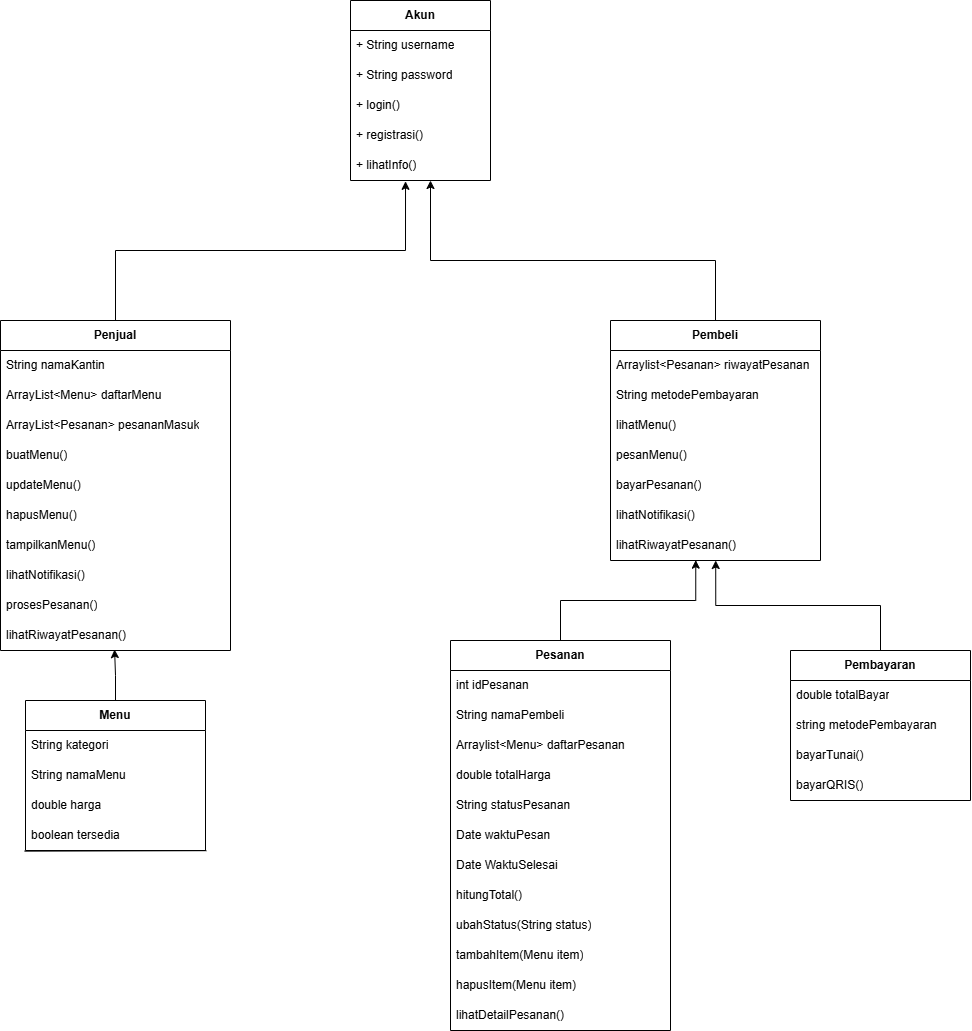

The diagram above was exported from draw.io. Its source (the exported page's mxGraphModel, read from the mxfile embedded in the PNG):
<mxGraphModel dx="2618" dy="876" grid="1" gridSize="10" guides="1" tooltips="1" connect="1" arrows="1" fold="1" page="1" pageScale="1" pageWidth="850" pageHeight="1100" math="0" shadow="0">
  <root>
    <mxCell id="0" />
    <mxCell id="1" parent="0" />
    <mxCell id="3XU3Uh1Xv3VMMNQh3b6g-1" parent="1" style="swimlane;fontStyle=0;childLayout=stackLayout;horizontal=1;startSize=30;horizontalStack=0;resizeParent=1;resizeParentMax=0;resizeLast=0;collapsible=1;marginBottom=0;whiteSpace=wrap;html=1;" value="&lt;b&gt;Akun&lt;/b&gt;" vertex="1">
      <mxGeometry height="180" width="140" y="60" as="geometry">
        <mxRectangle height="30" width="70" x="10" y="40" as="alternateBounds" />
      </mxGeometry>
    </mxCell>
    <mxCell id="3XU3Uh1Xv3VMMNQh3b6g-2" parent="3XU3Uh1Xv3VMMNQh3b6g-1" style="text;strokeColor=none;fillColor=none;align=left;verticalAlign=middle;spacingLeft=4;spacingRight=4;overflow=hidden;points=[[0,0.5],[1,0.5]];portConstraint=eastwest;rotatable=0;whiteSpace=wrap;html=1;" value="+ String username" vertex="1">
      <mxGeometry height="30" width="140" y="30" as="geometry" />
    </mxCell>
    <mxCell id="3XU3Uh1Xv3VMMNQh3b6g-3" parent="3XU3Uh1Xv3VMMNQh3b6g-1" style="text;strokeColor=none;fillColor=none;align=left;verticalAlign=middle;spacingLeft=4;spacingRight=4;overflow=hidden;points=[[0,0.5],[1,0.5]];portConstraint=eastwest;rotatable=0;whiteSpace=wrap;html=1;" value="+ String password" vertex="1">
      <mxGeometry height="30" width="140" y="60" as="geometry" />
    </mxCell>
    <mxCell id="3XU3Uh1Xv3VMMNQh3b6g-37" parent="3XU3Uh1Xv3VMMNQh3b6g-1" style="text;strokeColor=none;fillColor=none;align=left;verticalAlign=middle;spacingLeft=4;spacingRight=4;overflow=hidden;points=[[0,0.5],[1,0.5]];portConstraint=eastwest;rotatable=0;whiteSpace=wrap;html=1;" value="+ login()" vertex="1">
      <mxGeometry height="30" width="140" y="90" as="geometry" />
    </mxCell>
    <mxCell id="3XU3Uh1Xv3VMMNQh3b6g-38" parent="3XU3Uh1Xv3VMMNQh3b6g-1" style="text;strokeColor=none;fillColor=none;align=left;verticalAlign=middle;spacingLeft=4;spacingRight=4;overflow=hidden;points=[[0,0.5],[1,0.5]];portConstraint=eastwest;rotatable=0;whiteSpace=wrap;html=1;" value="+ registrasi()" vertex="1">
      <mxGeometry height="30" width="140" y="120" as="geometry" />
    </mxCell>
    <mxCell id="3XU3Uh1Xv3VMMNQh3b6g-39" parent="3XU3Uh1Xv3VMMNQh3b6g-1" style="text;strokeColor=none;fillColor=none;align=left;verticalAlign=middle;spacingLeft=4;spacingRight=4;overflow=hidden;points=[[0,0.5],[1,0.5]];portConstraint=eastwest;rotatable=0;whiteSpace=wrap;html=1;" value="+ lihatInfo()" vertex="1">
      <mxGeometry height="30" width="140" y="150" as="geometry" />
    </mxCell>
    <mxCell id="3XU3Uh1Xv3VMMNQh3b6g-5" parent="1" style="swimlane;fontStyle=0;childLayout=stackLayout;horizontal=1;startSize=30;horizontalStack=0;resizeParent=1;resizeParentMax=0;resizeLast=0;collapsible=1;marginBottom=0;whiteSpace=wrap;html=1;" value="&lt;b&gt;Penjual&lt;/b&gt;" vertex="1">
      <mxGeometry height="330" width="230" x="-350" y="380" as="geometry" />
    </mxCell>
    <mxCell id="3XU3Uh1Xv3VMMNQh3b6g-6" parent="3XU3Uh1Xv3VMMNQh3b6g-5" style="text;strokeColor=none;fillColor=none;align=left;verticalAlign=middle;spacingLeft=4;spacingRight=4;overflow=hidden;points=[[0,0.5],[1,0.5]];portConstraint=eastwest;rotatable=0;whiteSpace=wrap;html=1;" value="String namaKantin" vertex="1">
      <mxGeometry height="30" width="230" y="30" as="geometry" />
    </mxCell>
    <mxCell id="3XU3Uh1Xv3VMMNQh3b6g-54" parent="3XU3Uh1Xv3VMMNQh3b6g-5" style="text;strokeColor=none;fillColor=none;align=left;verticalAlign=middle;spacingLeft=4;spacingRight=4;overflow=hidden;points=[[0,0.5],[1,0.5]];portConstraint=eastwest;rotatable=0;whiteSpace=wrap;html=1;" value="ArrayList&amp;lt;Menu&amp;gt; daftarMenu" vertex="1">
      <mxGeometry height="30" width="230" y="60" as="geometry" />
    </mxCell>
    <mxCell id="3XU3Uh1Xv3VMMNQh3b6g-7" parent="3XU3Uh1Xv3VMMNQh3b6g-5" style="text;strokeColor=none;fillColor=none;align=left;verticalAlign=middle;spacingLeft=4;spacingRight=4;overflow=hidden;points=[[0,0.5],[1,0.5]];portConstraint=eastwest;rotatable=0;whiteSpace=wrap;html=1;" value="ArrayList&amp;lt;Pesanan&amp;gt; pesananMasuk" vertex="1">
      <mxGeometry height="30" width="230" y="90" as="geometry" />
    </mxCell>
    <mxCell id="3XU3Uh1Xv3VMMNQh3b6g-8" parent="3XU3Uh1Xv3VMMNQh3b6g-5" style="text;strokeColor=none;fillColor=none;align=left;verticalAlign=middle;spacingLeft=4;spacingRight=4;overflow=hidden;points=[[0,0.5],[1,0.5]];portConstraint=eastwest;rotatable=0;whiteSpace=wrap;html=1;" value=" buatMenu()" vertex="1">
      <mxGeometry height="30" width="230" y="120" as="geometry" />
    </mxCell>
    <mxCell id="wpjTO_DVoEmoMGhHSp3K-10" parent="3XU3Uh1Xv3VMMNQh3b6g-5" style="text;strokeColor=none;fillColor=none;align=left;verticalAlign=middle;spacingLeft=4;spacingRight=4;overflow=hidden;points=[[0,0.5],[1,0.5]];portConstraint=eastwest;rotatable=0;whiteSpace=wrap;html=1;" value="updateMenu()" vertex="1">
      <mxGeometry height="30" width="230" y="150" as="geometry" />
    </mxCell>
    <mxCell id="3XU3Uh1Xv3VMMNQh3b6g-50" parent="3XU3Uh1Xv3VMMNQh3b6g-5" style="text;strokeColor=none;fillColor=none;align=left;verticalAlign=middle;spacingLeft=4;spacingRight=4;overflow=hidden;points=[[0,0.5],[1,0.5]];portConstraint=eastwest;rotatable=0;whiteSpace=wrap;html=1;" value="hapusMenu()" vertex="1">
      <mxGeometry height="30" width="230" y="180" as="geometry" />
    </mxCell>
    <mxCell id="3XU3Uh1Xv3VMMNQh3b6g-53" parent="3XU3Uh1Xv3VMMNQh3b6g-5" style="text;strokeColor=none;fillColor=none;align=left;verticalAlign=middle;spacingLeft=4;spacingRight=4;overflow=hidden;points=[[0,0.5],[1,0.5]];portConstraint=eastwest;rotatable=0;whiteSpace=wrap;html=1;" value="tampilkanMenu()" vertex="1">
      <mxGeometry height="30" width="230" y="210" as="geometry" />
    </mxCell>
    <mxCell id="3XU3Uh1Xv3VMMNQh3b6g-47" parent="3XU3Uh1Xv3VMMNQh3b6g-5" style="text;strokeColor=none;fillColor=none;align=left;verticalAlign=middle;spacingLeft=4;spacingRight=4;overflow=hidden;points=[[0,0.5],[1,0.5]];portConstraint=eastwest;rotatable=0;whiteSpace=wrap;html=1;" value="lihatNotifikasi()" vertex="1">
      <mxGeometry height="30" width="230" y="240" as="geometry" />
    </mxCell>
    <mxCell id="wpjTO_DVoEmoMGhHSp3K-11" parent="3XU3Uh1Xv3VMMNQh3b6g-5" style="text;strokeColor=none;fillColor=none;align=left;verticalAlign=middle;spacingLeft=4;spacingRight=4;overflow=hidden;points=[[0,0.5],[1,0.5]];portConstraint=eastwest;rotatable=0;whiteSpace=wrap;html=1;" value="prosesPesanan()" vertex="1">
      <mxGeometry height="30" width="230" y="270" as="geometry" />
    </mxCell>
    <mxCell id="3XU3Uh1Xv3VMMNQh3b6g-49" parent="3XU3Uh1Xv3VMMNQh3b6g-5" style="text;strokeColor=none;fillColor=none;align=left;verticalAlign=middle;spacingLeft=4;spacingRight=4;overflow=hidden;points=[[0,0.5],[1,0.5]];portConstraint=eastwest;rotatable=0;whiteSpace=wrap;html=1;" value="lihatRiwayatPesanan()" vertex="1">
      <mxGeometry height="30" width="230" y="300" as="geometry" />
    </mxCell>
    <mxCell id="3XU3Uh1Xv3VMMNQh3b6g-68" edge="1" parent="1" source="3XU3Uh1Xv3VMMNQh3b6g-10" style="edgeStyle=orthogonalEdgeStyle;rounded=0;orthogonalLoop=1;jettySize=auto;html=1;exitX=0.5;exitY=0;exitDx=0;exitDy=0;" target="3XU3Uh1Xv3VMMNQh3b6g-1">
      <mxGeometry relative="1" as="geometry">
        <Array as="points">
          <mxPoint x="365" y="320" />
          <mxPoint x="80" y="320" />
        </Array>
        <mxPoint x="590" y="290" as="sourcePoint" />
      </mxGeometry>
    </mxCell>
    <mxCell id="3XU3Uh1Xv3VMMNQh3b6g-10" parent="1" style="swimlane;fontStyle=0;childLayout=stackLayout;horizontal=1;startSize=30;horizontalStack=0;resizeParent=1;resizeParentMax=0;resizeLast=0;collapsible=1;marginBottom=0;whiteSpace=wrap;html=1;" value="&lt;b&gt;Pembeli&lt;/b&gt;" vertex="1">
      <mxGeometry height="240" width="210" x="260" y="380" as="geometry" />
    </mxCell>
    <mxCell id="3XU3Uh1Xv3VMMNQh3b6g-11" parent="3XU3Uh1Xv3VMMNQh3b6g-10" style="text;strokeColor=none;fillColor=none;align=left;verticalAlign=middle;spacingLeft=4;spacingRight=4;overflow=hidden;points=[[0,0.5],[1,0.5]];portConstraint=eastwest;rotatable=0;whiteSpace=wrap;html=1;" value="Arraylist&amp;lt;Pesanan&amp;gt; riwayatPesanan" vertex="1">
      <mxGeometry height="30" width="210" y="30" as="geometry" />
    </mxCell>
    <mxCell id="3XU3Uh1Xv3VMMNQh3b6g-12" parent="3XU3Uh1Xv3VMMNQh3b6g-10" style="text;strokeColor=none;fillColor=none;align=left;verticalAlign=middle;spacingLeft=4;spacingRight=4;overflow=hidden;points=[[0,0.5],[1,0.5]];portConstraint=eastwest;rotatable=0;whiteSpace=wrap;html=1;" value="String metodePembayaran" vertex="1">
      <mxGeometry height="30" width="210" y="60" as="geometry" />
    </mxCell>
    <mxCell id="3XU3Uh1Xv3VMMNQh3b6g-13" parent="3XU3Uh1Xv3VMMNQh3b6g-10" style="text;strokeColor=none;fillColor=none;align=left;verticalAlign=middle;spacingLeft=4;spacingRight=4;overflow=hidden;points=[[0,0.5],[1,0.5]];portConstraint=eastwest;rotatable=0;whiteSpace=wrap;html=1;" value="lihatMenu()" vertex="1">
      <mxGeometry height="30" width="210" y="90" as="geometry" />
    </mxCell>
    <mxCell id="wpjTO_DVoEmoMGhHSp3K-1" parent="3XU3Uh1Xv3VMMNQh3b6g-10" style="text;strokeColor=none;fillColor=none;align=left;verticalAlign=middle;spacingLeft=4;spacingRight=4;overflow=hidden;points=[[0,0.5],[1,0.5]];portConstraint=eastwest;rotatable=0;whiteSpace=wrap;html=1;" value="pesanMenu()" vertex="1">
      <mxGeometry height="30" width="210" y="120" as="geometry" />
    </mxCell>
    <mxCell id="3XU3Uh1Xv3VMMNQh3b6g-44" parent="3XU3Uh1Xv3VMMNQh3b6g-10" style="text;strokeColor=none;fillColor=none;align=left;verticalAlign=middle;spacingLeft=4;spacingRight=4;overflow=hidden;points=[[0,0.5],[1,0.5]];portConstraint=eastwest;rotatable=0;whiteSpace=wrap;html=1;" value="bayarPesanan()" vertex="1">
      <mxGeometry height="30" width="210" y="150" as="geometry" />
    </mxCell>
    <mxCell id="3XU3Uh1Xv3VMMNQh3b6g-45" parent="3XU3Uh1Xv3VMMNQh3b6g-10" style="text;strokeColor=none;fillColor=none;align=left;verticalAlign=middle;spacingLeft=4;spacingRight=4;overflow=hidden;points=[[0,0.5],[1,0.5]];portConstraint=eastwest;rotatable=0;whiteSpace=wrap;html=1;" value="lihatNotifikasi()" vertex="1">
      <mxGeometry height="30" width="210" y="180" as="geometry" />
    </mxCell>
    <mxCell id="3XU3Uh1Xv3VMMNQh3b6g-46" parent="3XU3Uh1Xv3VMMNQh3b6g-10" style="text;strokeColor=none;fillColor=none;align=left;verticalAlign=middle;spacingLeft=4;spacingRight=4;overflow=hidden;points=[[0,0.5],[1,0.5]];portConstraint=eastwest;rotatable=0;whiteSpace=wrap;html=1;" value="lihatRiwayatPesanan()" vertex="1">
      <mxGeometry height="30" width="210" y="210" as="geometry" />
    </mxCell>
    <mxCell id="3XU3Uh1Xv3VMMNQh3b6g-18" parent="1" style="swimlane;fontStyle=0;childLayout=stackLayout;horizontal=1;startSize=30;horizontalStack=0;resizeParent=1;resizeParentMax=0;resizeLast=0;collapsible=1;marginBottom=0;whiteSpace=wrap;html=1;" value="&lt;b&gt;Pembayaran&lt;/b&gt;" vertex="1">
      <mxGeometry height="150" width="180" x="440" y="710" as="geometry" />
    </mxCell>
    <mxCell id="3XU3Uh1Xv3VMMNQh3b6g-19" parent="3XU3Uh1Xv3VMMNQh3b6g-18" style="text;strokeColor=none;fillColor=none;align=left;verticalAlign=middle;spacingLeft=4;spacingRight=4;overflow=hidden;points=[[0,0.5],[1,0.5]];portConstraint=eastwest;rotatable=0;whiteSpace=wrap;html=1;" value="double totalBayar" vertex="1">
      <mxGeometry height="30" width="180" y="30" as="geometry" />
    </mxCell>
    <mxCell id="3XU3Uh1Xv3VMMNQh3b6g-20" parent="3XU3Uh1Xv3VMMNQh3b6g-18" style="text;strokeColor=none;fillColor=none;align=left;verticalAlign=middle;spacingLeft=4;spacingRight=4;overflow=hidden;points=[[0,0.5],[1,0.5]];portConstraint=eastwest;rotatable=0;whiteSpace=wrap;html=1;" value="string metodePembayaran" vertex="1">
      <mxGeometry height="30" width="180" y="60" as="geometry" />
    </mxCell>
    <mxCell id="3XU3Uh1Xv3VMMNQh3b6g-21" parent="3XU3Uh1Xv3VMMNQh3b6g-18" style="text;strokeColor=none;fillColor=none;align=left;verticalAlign=middle;spacingLeft=4;spacingRight=4;overflow=hidden;points=[[0,0.5],[1,0.5]];portConstraint=eastwest;rotatable=0;whiteSpace=wrap;html=1;" value="bayarTunai()" vertex="1">
      <mxGeometry height="30" width="180" y="90" as="geometry" />
    </mxCell>
    <mxCell id="3XU3Uh1Xv3VMMNQh3b6g-55" parent="3XU3Uh1Xv3VMMNQh3b6g-18" style="text;strokeColor=none;fillColor=none;align=left;verticalAlign=middle;spacingLeft=4;spacingRight=4;overflow=hidden;points=[[0,0.5],[1,0.5]];portConstraint=eastwest;rotatable=0;whiteSpace=wrap;html=1;" value="bayarQRIS()" vertex="1">
      <mxGeometry height="30" width="180" y="120" as="geometry" />
    </mxCell>
    <mxCell id="3XU3Uh1Xv3VMMNQh3b6g-26" parent="1" style="swimlane;fontStyle=0;childLayout=stackLayout;horizontal=1;startSize=30;horizontalStack=0;resizeParent=1;resizeParentMax=0;resizeLast=0;collapsible=1;marginBottom=0;whiteSpace=wrap;html=1;" value="&lt;b&gt;Menu&lt;/b&gt;" vertex="1">
      <mxGeometry height="150" width="180" x="-325" y="760" as="geometry" />
    </mxCell>
    <mxCell id="3XU3Uh1Xv3VMMNQh3b6g-29" parent="3XU3Uh1Xv3VMMNQh3b6g-26" style="text;strokeColor=none;fillColor=none;align=left;verticalAlign=middle;spacingLeft=4;spacingRight=4;overflow=hidden;points=[[0,0.5],[1,0.5]];portConstraint=eastwest;rotatable=0;whiteSpace=wrap;html=1;" value="String kategori" vertex="1">
      <mxGeometry height="30" width="180" y="30" as="geometry" />
    </mxCell>
    <mxCell id="3XU3Uh1Xv3VMMNQh3b6g-27" parent="3XU3Uh1Xv3VMMNQh3b6g-26" style="text;strokeColor=none;fillColor=none;align=left;verticalAlign=middle;spacingLeft=4;spacingRight=4;overflow=hidden;points=[[0,0.5],[1,0.5]];portConstraint=eastwest;rotatable=0;whiteSpace=wrap;html=1;" value="String namaMenu" vertex="1">
      <mxGeometry height="30" width="180" y="60" as="geometry" />
    </mxCell>
    <mxCell id="3XU3Uh1Xv3VMMNQh3b6g-28" parent="3XU3Uh1Xv3VMMNQh3b6g-26" style="text;strokeColor=none;fillColor=none;align=left;verticalAlign=middle;spacingLeft=4;spacingRight=4;overflow=hidden;points=[[0,0.5],[1,0.5]];portConstraint=eastwest;rotatable=0;whiteSpace=wrap;html=1;" value="double harga" vertex="1">
      <mxGeometry height="30" width="180" y="90" as="geometry" />
    </mxCell>
    <mxCell id="wpjTO_DVoEmoMGhHSp3K-12" parent="3XU3Uh1Xv3VMMNQh3b6g-26" style="text;strokeColor=none;fillColor=none;align=left;verticalAlign=middle;spacingLeft=4;spacingRight=4;overflow=hidden;points=[[0,0.5],[1,0.5]];portConstraint=eastwest;rotatable=0;whiteSpace=wrap;html=1;" value="boolean tersedia" vertex="1">
      <mxGeometry height="30" width="180" y="120" as="geometry" />
    </mxCell>
    <mxCell id="wpjTO_DVoEmoMGhHSp3K-17" edge="1" parent="3XU3Uh1Xv3VMMNQh3b6g-26" style="endArrow=none;html=1;rounded=0;exitX=-0.005;exitY=0.022;exitDx=0;exitDy=0;exitPerimeter=0;entryX=1.005;entryY=0.006;entryDx=0;entryDy=0;entryPerimeter=0;" value="">
      <mxGeometry height="50" relative="1" width="50" as="geometry">
        <mxPoint x="-0.900000000000091" y="150.66000000000008" as="sourcePoint" />
        <mxPoint x="180.89999999999964" y="150.18000000000006" as="targetPoint" />
      </mxGeometry>
    </mxCell>
    <mxCell id="wpjTO_DVoEmoMGhHSp3K-5" parent="1" style="swimlane;fontStyle=0;childLayout=stackLayout;horizontal=1;startSize=30;horizontalStack=0;resizeParent=1;resizeParentMax=0;resizeLast=0;collapsible=1;marginBottom=0;whiteSpace=wrap;html=1;" value="&lt;b&gt;Pesanan&lt;/b&gt;" vertex="1">
      <mxGeometry height="390" width="220" x="100" y="700" as="geometry" />
    </mxCell>
    <mxCell id="wpjTO_DVoEmoMGhHSp3K-6" parent="wpjTO_DVoEmoMGhHSp3K-5" style="text;strokeColor=none;fillColor=none;align=left;verticalAlign=middle;spacingLeft=4;spacingRight=4;overflow=hidden;points=[[0,0.5],[1,0.5]];portConstraint=eastwest;rotatable=0;whiteSpace=wrap;html=1;" value="int idPesanan" vertex="1">
      <mxGeometry height="30" width="220" y="30" as="geometry" />
    </mxCell>
    <mxCell id="wpjTO_DVoEmoMGhHSp3K-7" parent="wpjTO_DVoEmoMGhHSp3K-5" style="text;strokeColor=none;fillColor=none;align=left;verticalAlign=middle;spacingLeft=4;spacingRight=4;overflow=hidden;points=[[0,0.5],[1,0.5]];portConstraint=eastwest;rotatable=0;whiteSpace=wrap;html=1;" value="String namaPembeli" vertex="1">
      <mxGeometry height="30" width="220" y="60" as="geometry" />
    </mxCell>
    <mxCell id="wpjTO_DVoEmoMGhHSp3K-18" parent="wpjTO_DVoEmoMGhHSp3K-5" style="text;strokeColor=none;fillColor=none;align=left;verticalAlign=middle;spacingLeft=4;spacingRight=4;overflow=hidden;points=[[0,0.5],[1,0.5]];portConstraint=eastwest;rotatable=0;whiteSpace=wrap;html=1;" value="Arraylist&amp;lt;Menu&amp;gt; daftarPesanan" vertex="1">
      <mxGeometry height="30" width="220" y="90" as="geometry" />
    </mxCell>
    <mxCell id="wpjTO_DVoEmoMGhHSp3K-19" parent="wpjTO_DVoEmoMGhHSp3K-5" style="text;strokeColor=none;fillColor=none;align=left;verticalAlign=middle;spacingLeft=4;spacingRight=4;overflow=hidden;points=[[0,0.5],[1,0.5]];portConstraint=eastwest;rotatable=0;whiteSpace=wrap;html=1;" value="double totalHarga" vertex="1">
      <mxGeometry height="30" width="220" y="120" as="geometry" />
    </mxCell>
    <mxCell id="3XU3Uh1Xv3VMMNQh3b6g-56" parent="wpjTO_DVoEmoMGhHSp3K-5" style="text;strokeColor=none;fillColor=none;align=left;verticalAlign=middle;spacingLeft=4;spacingRight=4;overflow=hidden;points=[[0,0.5],[1,0.5]];portConstraint=eastwest;rotatable=0;whiteSpace=wrap;html=1;" value="String statusPesanan" vertex="1">
      <mxGeometry height="30" width="220" y="150" as="geometry" />
    </mxCell>
    <mxCell id="3XU3Uh1Xv3VMMNQh3b6g-57" parent="wpjTO_DVoEmoMGhHSp3K-5" style="text;strokeColor=none;fillColor=none;align=left;verticalAlign=middle;spacingLeft=4;spacingRight=4;overflow=hidden;points=[[0,0.5],[1,0.5]];portConstraint=eastwest;rotatable=0;whiteSpace=wrap;html=1;" value="Date waktuPesan" vertex="1">
      <mxGeometry height="30" width="220" y="180" as="geometry" />
    </mxCell>
    <mxCell id="3XU3Uh1Xv3VMMNQh3b6g-58" parent="wpjTO_DVoEmoMGhHSp3K-5" style="text;strokeColor=none;fillColor=none;align=left;verticalAlign=middle;spacingLeft=4;spacingRight=4;overflow=hidden;points=[[0,0.5],[1,0.5]];portConstraint=eastwest;rotatable=0;whiteSpace=wrap;html=1;" value="Date WaktuSelesai" vertex="1">
      <mxGeometry height="30" width="220" y="210" as="geometry" />
    </mxCell>
    <mxCell id="3XU3Uh1Xv3VMMNQh3b6g-71" parent="wpjTO_DVoEmoMGhHSp3K-5" style="text;strokeColor=none;fillColor=none;align=left;verticalAlign=middle;spacingLeft=4;spacingRight=4;overflow=hidden;points=[[0,0.5],[1,0.5]];portConstraint=eastwest;rotatable=0;whiteSpace=wrap;html=1;" value="hitungTotal()" vertex="1">
      <mxGeometry height="30" width="220" y="240" as="geometry" />
    </mxCell>
    <mxCell id="3XU3Uh1Xv3VMMNQh3b6g-72" parent="wpjTO_DVoEmoMGhHSp3K-5" style="text;strokeColor=none;fillColor=none;align=left;verticalAlign=middle;spacingLeft=4;spacingRight=4;overflow=hidden;points=[[0,0.5],[1,0.5]];portConstraint=eastwest;rotatable=0;whiteSpace=wrap;html=1;" value="ubahStatus(String status)" vertex="1">
      <mxGeometry height="30" width="220" y="270" as="geometry" />
    </mxCell>
    <mxCell id="3XU3Uh1Xv3VMMNQh3b6g-73" parent="wpjTO_DVoEmoMGhHSp3K-5" style="text;strokeColor=none;fillColor=none;align=left;verticalAlign=middle;spacingLeft=4;spacingRight=4;overflow=hidden;points=[[0,0.5],[1,0.5]];portConstraint=eastwest;rotatable=0;whiteSpace=wrap;html=1;" value="tambahItem(Menu item)" vertex="1">
      <mxGeometry height="30" width="220" y="300" as="geometry" />
    </mxCell>
    <mxCell id="3XU3Uh1Xv3VMMNQh3b6g-74" parent="wpjTO_DVoEmoMGhHSp3K-5" style="text;strokeColor=none;fillColor=none;align=left;verticalAlign=middle;spacingLeft=4;spacingRight=4;overflow=hidden;points=[[0,0.5],[1,0.5]];portConstraint=eastwest;rotatable=0;whiteSpace=wrap;html=1;" value="hapusItem(Menu item)" vertex="1">
      <mxGeometry height="30" width="220" y="330" as="geometry" />
    </mxCell>
    <mxCell id="3XU3Uh1Xv3VMMNQh3b6g-75" parent="wpjTO_DVoEmoMGhHSp3K-5" style="text;strokeColor=none;fillColor=none;align=left;verticalAlign=middle;spacingLeft=4;spacingRight=4;overflow=hidden;points=[[0,0.5],[1,0.5]];portConstraint=eastwest;rotatable=0;whiteSpace=wrap;html=1;" value="lihatDetailPesanan()" vertex="1">
      <mxGeometry height="30" width="220" y="360" as="geometry" />
    </mxCell>
    <mxCell id="3XU3Uh1Xv3VMMNQh3b6g-65" edge="1" parent="1" source="3XU3Uh1Xv3VMMNQh3b6g-5" style="edgeStyle=orthogonalEdgeStyle;rounded=0;orthogonalLoop=1;jettySize=auto;html=1;exitX=0.5;exitY=0;exitDx=0;exitDy=0;entryX=0.393;entryY=1.028;entryDx=0;entryDy=0;entryPerimeter=0;" target="3XU3Uh1Xv3VMMNQh3b6g-39">
      <mxGeometry relative="1" as="geometry" />
    </mxCell>
    <mxCell id="3XU3Uh1Xv3VMMNQh3b6g-70" edge="1" parent="1" source="3XU3Uh1Xv3VMMNQh3b6g-18" style="edgeStyle=orthogonalEdgeStyle;rounded=0;orthogonalLoop=1;jettySize=auto;html=1;exitX=0.5;exitY=0;exitDx=0;exitDy=0;entryX=0.501;entryY=1;entryDx=0;entryDy=0;entryPerimeter=0;" target="3XU3Uh1Xv3VMMNQh3b6g-46">
      <mxGeometry relative="1" as="geometry" />
    </mxCell>
    <mxCell id="3XU3Uh1Xv3VMMNQh3b6g-91" edge="1" parent="1" source="3XU3Uh1Xv3VMMNQh3b6g-26" style="edgeStyle=orthogonalEdgeStyle;rounded=0;orthogonalLoop=1;jettySize=auto;html=1;exitX=0.5;exitY=0;exitDx=0;exitDy=0;entryX=0.496;entryY=0.97;entryDx=0;entryDy=0;entryPerimeter=0;" target="3XU3Uh1Xv3VMMNQh3b6g-49">
      <mxGeometry relative="1" as="geometry" />
    </mxCell>
    <mxCell id="3XU3Uh1Xv3VMMNQh3b6g-92" edge="1" parent="1" source="wpjTO_DVoEmoMGhHSp3K-5" style="edgeStyle=orthogonalEdgeStyle;rounded=0;orthogonalLoop=1;jettySize=auto;html=1;exitX=0.5;exitY=0;exitDx=0;exitDy=0;entryX=0.406;entryY=0.988;entryDx=0;entryDy=0;entryPerimeter=0;" target="3XU3Uh1Xv3VMMNQh3b6g-46">
      <mxGeometry relative="1" as="geometry" />
    </mxCell>
  </root>
</mxGraphModel>